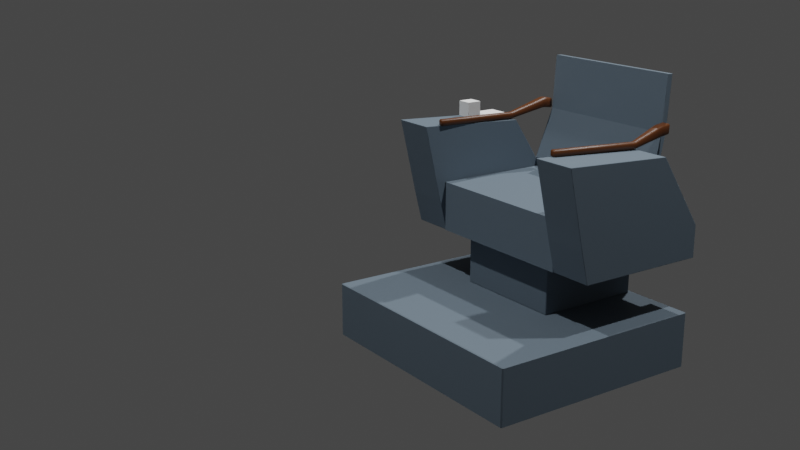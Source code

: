 # Source: StarTrekTosCaptainsChair.blend  (saved by Blender 2.90.8; exported with 4.5.12 LTS)
import bpy
from mathutils import Matrix  # noqa: F401  (used for matrix-valued properties, if any)

bpy.ops.wm.read_factory_settings(use_empty=True)
scene = bpy.context.scene
scene.name = 'Scene'

# ---- collections
col_collection = bpy.data.collections.new('Collection'); scene.collection.children.link(col_collection)
col_chair = bpy.data.collections.new('Chair'); scene.collection.children.link(col_chair)
col_reference = bpy.data.collections.new('Reference'); scene.collection.children.link(col_reference)
col_lighting = bpy.data.collections.new('Lighting'); scene.collection.children.link(col_lighting)

# ---- materials (node trees are filled in below, after node groups)
mat_chairbase = bpy.data.materials.new('ChairBase')
mat_wood = bpy.data.materials.new('Wood')
mat_wood.alpha_threshold = 0.0
mat_wood.line_color = (0.0, 0.0, 0.0, 1.0)

# ---- material node trees
mat_chairbase.use_nodes = True; mat_chairbase.node_tree.nodes.clear()
_N = mat_chairbase.node_tree.nodes; _L = mat_chairbase.node_tree.links
n0 = _N.new('ShaderNodeBsdfPrincipled'); n0.name = 'Principled BSDF'; n0.location = (10, 300)
n0.distribution = 'GGX'
n0.subsurface_method = 'BURLEY'
n0.inputs[0].default_value = (0.1142, 0.1559, 0.196, 1.0)
n0.inputs[2].default_value = 0.7679
n0.inputs[3].default_value = 1.45
n0.inputs[19].default_value = 0.05357
n0.inputs[20].default_value = 0.0
n0.inputs[27].default_value = (0.0, 0.0, 0.0, 1.0)
n0.inputs[28].default_value = 1.0
n1 = _N.new('ShaderNodeOutputMaterial'); n1.name = 'Material Output'; n1.location = (300, 300)
_L.new(n0.outputs[0], n1.inputs[0])
n1.is_active_output = True
mat_wood.use_nodes = True; mat_wood.node_tree.nodes.clear()
_N = mat_wood.node_tree.nodes; _L = mat_wood.node_tree.links
n0 = _N.new('ShaderNodeOutputMaterial'); n0.name = 'Material Output'; n0.location = (300, 300)
n1 = _N.new('ShaderNodeBsdfPrincipled'); n1.name = 'Principled BSDF'; n1.location = (10, 300)
n1.distribution = 'GGX'
n1.subsurface_method = 'BURLEY'
n1.inputs[0].default_value = (0.09851, 0.02945, 0.005706, 1.0)
n1.inputs[2].default_value = 0.4
n1.inputs[3].default_value = 1.45
n1.inputs[27].default_value = (0.0, 0.0, 0.0, 1.0)
n1.inputs[28].default_value = 1.0
_L.new(n1.outputs[0], n0.inputs[0])
n0.is_active_output = True

# ---- world
world_world = bpy.data.worlds.new('World'); scene.world = world_world
world_world.use_nodes = True; world_world.node_tree.nodes.clear()
_N = world_world.node_tree.nodes; _L = world_world.node_tree.links
n0 = _N.new('ShaderNodeOutputWorld'); n0.name = 'World Output'; n0.location = (300, 300)
n1 = _N.new('ShaderNodeBackground'); n1.name = 'Background'; n1.location = (10, 300)
n1.inputs[0].default_value = (0.05088, 0.05088, 0.05088, 1.0)
_L.new(n1.outputs[0], n0.inputs[0])
n0.is_active_output = True
world_world.color = (0.05088, 0.05088, 0.05088)
world_world.use_sun_shadow = False
world_world.sun_shadow_jitter_overblur = 0.0

# ---- cameras
cam_camera = bpy.data.cameras.new('Camera')
cam_camera.clip_end = 100.0
cam_camera.ortho_scale = 7.314

# ---- lights
light_light = bpy.data.lights.new('Light', 'POINT')
light_light.transmission_factor = 0.0
light_light.energy = 1000.0
light_light.shadow_soft_size = 0.1
light_light.shadow_maximum_resolution = 0.006
light_light.use_absolute_resolution = True
light_light_001 = bpy.data.lights.new('Light.001', 'POINT')
light_light_001.transmission_factor = 0.0
light_light_001.energy = 1000.0
light_light_001.shadow_soft_size = 0.1
light_light_001.shadow_maximum_resolution = 0.006
light_light_001.use_absolute_resolution = True
light_light_002 = bpy.data.lights.new('Light.002', 'POINT')
light_light_002.transmission_factor = 0.0
light_light_002.energy = 1000.0
light_light_002.shadow_soft_size = 0.1
light_light_002.shadow_maximum_resolution = 0.006
light_light_002.use_absolute_resolution = True

# ---- meshes
me_cube_008 = bpy.data.meshes.new('Cube.008')
me_cube_008.from_pydata([(-1.0, -1.0, -1.0), (-1.0, -1.0, 1.0), (-1.0, 1.0, -1.0), (-1.0, 1.0, 1.0), (1.0, -1.0, -1.0), (1.0, -1.0, 1.0), (1.0, 1.0, -1.0), (1.0, 1.0, 1.0), (-0.4787, -1.919, 1.0), (-0.4787, -1.919, 152.5), (-0.4787, -1.0, 1.0), (-0.4787, -1.0, 152.5), (1.0, -1.919, 1.0), (1.0, -1.919, 152.5), (1.0, -1.0, 1.0), (1.0, -1.0, 152.5)], [], [(0, 1, 3, 2), (2, 3, 7, 6), (6, 7, 5, 4), (4, 5, 1, 0), (2, 6, 4, 0), (7, 3, 1, 5), (8, 9, 11, 10), (10, 11, 15, 14), (14, 15, 13, 12), (12, 13, 9, 8), (10, 14, 12, 8), (15, 11, 9, 13)])
_uv = me_cube_008.uv_layers.new(name='UVMap')
_uv.uv.foreach_set('vector', [0.375, 0.0, 0.625, 0.0, 0.625, 0.25, 0.375, 0.25, 0.375, 0.25, 0.625, 0.25, 0.625, 0.5, 0.375, 0.5, 0.375, 0.5, 0.625, 0.5, 0.625, 0.75, 0.375, 0.75, 0.375, 0.75, 0.625, 0.75, 0.625, 1.0, 0.375, 1.0, 0.125, 0.5, 0.375, 0.5, 0.375, 0.75, 0.125, 0.75, 0.625, 0.5, 0.875, 0.5, 0.875, 0.75, 0.625, 0.75, 0.375, 0.0, 0.625, 0.0, 0.625, 0.25, 0.375, 0.25, 0.375, 0.25, 0.625, 0.25, 0.625, 0.5, 0.375, 0.5, 0.375, 0.5, 0.625, 0.5, 0.625, 0.75, 0.375, 0.75, 0.375, 0.75, 0.625, 0.75, 0.625, 1.0, 0.375, 1.0, 0.125, 0.5, 0.375, 0.5, 0.375, 0.75, 0.125, 0.75, 0.625, 0.5, 0.875, 0.5, 0.875, 0.75, 0.625, 0.75])
me_cube_008.use_remesh_fix_poles = True
me_cube_008.use_remesh_preserve_attributes = False
me_cube_008.use_mirror_vertex_groups = False
me_cube_008.update()
me_cube_001 = bpy.data.meshes.new('Cube.001')
me_cube_001.from_pydata([(-1.0, -1.0, -1.0), (-1.0, -1.0, -0.2234), (-1.0, 0.6464, -1.0), (-1.0, 0.6464, -0.2234), (1.0, -1.0, -1.0), (1.0, -1.0, -0.2234), (1.0, 0.6464, -1.0), (1.0, 0.6464, -0.2234)], [], [(0, 1, 3, 2), (2, 3, 7, 6), (6, 7, 5, 4), (4, 5, 1, 0), (2, 6, 4, 0), (7, 3, 1, 5)])
_uv = me_cube_001.uv_layers.new(name='UVMap')
_uv.uv.foreach_set('vector', [0.375, 0.0, 0.625, 0.0, 0.625, 0.25, 0.375, 0.25, 0.375, 0.25, 0.625, 0.25, 0.625, 0.5, 0.375, 0.5, 0.375, 0.5, 0.625, 0.5, 0.625, 0.75, 0.375, 0.75, 0.375, 0.75, 0.625, 0.75, 0.625, 1.0, 0.375, 1.0, 0.125, 0.5, 0.375, 0.5, 0.375, 0.75, 0.125, 0.75, 0.625, 0.5, 0.875, 0.5, 0.875, 0.75, 0.625, 0.75])
me_cube_001.materials.append(mat_chairbase)
me_cube_001.use_remesh_fix_poles = True
me_cube_001.use_remesh_preserve_attributes = False
me_cube_001.use_mirror_vertex_groups = False
me_cube_001.update()
me_cube_002 = bpy.data.meshes.new('Cube.002')
me_cube_002.from_pydata([(-1.0, -1.0, 0.05266), (-1.0, -1.0, 1.0), (-1.0, 1.0, 0.05266), (-1.0, 1.0, 1.0), (1.0, -1.0, 0.05266), (1.0, -1.0, 1.0), (1.0, 1.0, 0.05266), (1.0, 1.0, 1.0)], [], [(0, 1, 3, 2), (2, 3, 7, 6), (6, 7, 5, 4), (4, 5, 1, 0), (2, 6, 4, 0), (7, 3, 1, 5)])
_uv = me_cube_002.uv_layers.new(name='UVMap')
_uv.uv.foreach_set('vector', [0.375, 0.0, 0.625, 0.0, 0.625, 0.25, 0.375, 0.25, 0.375, 0.25, 0.625, 0.25, 0.625, 0.5, 0.375, 0.5, 0.375, 0.5, 0.625, 0.5, 0.625, 0.75, 0.375, 0.75, 0.375, 0.75, 0.625, 0.75, 0.625, 1.0, 0.375, 1.0, 0.125, 0.5, 0.375, 0.5, 0.375, 0.75, 0.125, 0.75, 0.625, 0.5, 0.875, 0.5, 0.875, 0.75, 0.625, 0.75])
me_cube_002.materials.append(mat_chairbase)
me_cube_002.use_remesh_fix_poles = True
me_cube_002.use_remesh_preserve_attributes = False
me_cube_002.use_mirror_vertex_groups = False
me_cube_002.update()
me_cube_003 = bpy.data.meshes.new('Cube.003')
me_cube_003.from_pydata([(-1.0, -4.061, -2.001), (-1.0, -2.299, 0.641), (-1.0, 1.316, -2.001), (-1.0, 1.98, 0.8673), (1.0, -4.061, -2.001), (1.0, -2.299, 0.641), (1.0, 1.316, -2.001), (1.0, 1.98, 0.8673), (-1.0, -4.061, -3.201), (-1.0, 1.013, -3.201), (1.0, -4.061, -3.201), (1.0, 1.013, -3.201)], [], [(0, 1, 3, 2), (2, 3, 7, 6), (6, 7, 5, 4), (4, 5, 1, 0), (4, 0, 8, 10), (7, 3, 1, 5), (9, 11, 10, 8), (2, 6, 11, 9), (0, 2, 9, 8), (6, 4, 10, 11)])
_uv = me_cube_003.uv_layers.new(name='UVMap')
_uv.uv.foreach_set('vector', [0.375, 0.0, 0.625, 0.0, 0.625, 0.25, 0.375, 0.25, 0.375, 0.25, 0.625, 0.25, 0.625, 0.5, 0.375, 0.5, 0.375, 0.5, 0.625, 0.5, 0.625, 0.75, 0.375, 0.75, 0.375, 0.75, 0.625, 0.75, 0.625, 1.0, 0.375, 1.0, 0.375, 0.75, 0.375, 1.0, 0.375, 1.0, 0.375, 0.75, 0.625, 0.5, 0.875, 0.5, 0.875, 0.75, 0.625, 0.75, 0.125, 0.5, 0.375, 0.5, 0.375, 0.75, 0.125, 0.75, 0.375, 0.25, 0.375, 0.5, 0.375, 0.5, 0.375, 0.25, 0.375, 0.0, 0.375, 0.25, 0.375, 0.25, 0.375, 0.0, 0.375, 0.5, 0.375, 0.75, 0.375, 0.75, 0.375, 0.5])
me_cube_003.materials.append(mat_chairbase)
me_cube_003.use_remesh_fix_poles = True
me_cube_003.use_remesh_preserve_attributes = False
me_cube_003.use_mirror_vertex_groups = False
me_cube_003.update()
me_cube_004 = bpy.data.meshes.new('Cube.004')
me_cube_004.from_pydata([(-1.0, -4.061, -2.001), (-1.0, -2.299, 0.641), (-1.0, 1.316, -2.001), (-1.0, 1.98, 0.8673), (1.0, -4.061, -2.001), (1.0, -2.299, 0.641), (1.0, 1.316, -2.001), (1.0, 1.98, 0.8673), (-1.0, -4.061, -3.201), (-1.0, 1.013, -3.201), (1.0, -4.061, -3.201), (1.0, 1.013, -3.201)], [], [(0, 1, 3, 2), (2, 3, 7, 6), (6, 7, 5, 4), (4, 5, 1, 0), (4, 0, 8, 10), (7, 3, 1, 5), (9, 11, 10, 8), (2, 6, 11, 9), (0, 2, 9, 8), (6, 4, 10, 11)])
_uv = me_cube_004.uv_layers.new(name='UVMap')
_uv.uv.foreach_set('vector', [0.375, 0.0, 0.625, 0.0, 0.625, 0.25, 0.375, 0.25, 0.375, 0.25, 0.625, 0.25, 0.625, 0.5, 0.375, 0.5, 0.375, 0.5, 0.625, 0.5, 0.625, 0.75, 0.375, 0.75, 0.375, 0.75, 0.625, 0.75, 0.625, 1.0, 0.375, 1.0, 0.375, 0.75, 0.375, 1.0, 0.375, 1.0, 0.375, 0.75, 0.625, 0.5, 0.875, 0.5, 0.875, 0.75, 0.625, 0.75, 0.125, 0.5, 0.375, 0.5, 0.375, 0.75, 0.125, 0.75, 0.375, 0.25, 0.375, 0.5, 0.375, 0.5, 0.375, 0.25, 0.375, 0.0, 0.375, 0.25, 0.375, 0.25, 0.375, 0.0, 0.375, 0.5, 0.375, 0.75, 0.375, 0.75, 0.375, 0.5])
me_cube_004.materials.append(mat_chairbase)
me_cube_004.use_remesh_fix_poles = True
me_cube_004.use_remesh_preserve_attributes = False
me_cube_004.use_mirror_vertex_groups = False
me_cube_004.update()
me_cube_005 = bpy.data.meshes.new('Cube.005')
me_cube_005.from_pydata([(-1.801, -1.159, -1.0), (-1.801, -1.159, 1.323), (-1.39, 1.0, -1.0), (-1.39, 1.0, 1.323), (1.407, -1.159, -1.0), (1.407, -1.159, 1.323), (1.407, 1.0, -1.0), (1.407, 1.0, 1.323)], [], [(0, 1, 3, 2), (2, 3, 7, 6), (6, 7, 5, 4), (4, 5, 1, 0), (2, 6, 4, 0), (7, 3, 1, 5)])
_uv = me_cube_005.uv_layers.new(name='UVMap')
_uv.uv.foreach_set('vector', [0.375, 0.0, 0.625, 0.0, 0.625, 0.25, 0.375, 0.25, 0.375, 0.25, 0.625, 0.25, 0.625, 0.5, 0.375, 0.5, 0.375, 0.5, 0.625, 0.5, 0.625, 0.75, 0.375, 0.75, 0.375, 0.75, 0.625, 0.75, 0.625, 1.0, 0.375, 1.0, 0.125, 0.5, 0.375, 0.5, 0.375, 0.75, 0.125, 0.75, 0.625, 0.5, 0.875, 0.5, 0.875, 0.75, 0.625, 0.75])
me_cube_005.materials.append(mat_chairbase)
me_cube_005.use_remesh_fix_poles = True
me_cube_005.use_remesh_preserve_attributes = False
me_cube_005.use_mirror_vertex_groups = False
me_cube_005.update()
me_cube = bpy.data.meshes.new('Cube')
me_cube.from_pydata([(-1.0, -0.9752, -1.212), (-1.0, -1.0, 1.242), (-1.0, 0.9752, -1.272), (-1.0, 1.0, 1.242), (1.0, -0.9752, -1.212), (1.0, -1.0, 1.242), (1.0, 0.9752, -1.272), (1.0, 1.0, 1.242), (-1.069, -3.494, -3.805), (-1.069, -4.943, -3.547), (1.053, -3.494, -3.805), (1.053, -4.943, -3.547)], [], [(0, 1, 3, 2), (2, 3, 7, 6), (6, 7, 5, 4), (4, 5, 1, 0), (6, 4, 11, 10), (7, 3, 1, 5), (8, 10, 11, 9), (4, 0, 9, 11), (2, 6, 10, 8), (0, 2, 8, 9)])
_uv = me_cube.uv_layers.new(name='UVMap')
_uv.uv.foreach_set('vector', [0.375, 0.0, 0.625, 0.0, 0.625, 0.25, 0.375, 0.25, 0.375, 0.25, 0.625, 0.25, 0.625, 0.5, 0.375, 0.5, 0.375, 0.5, 0.625, 0.5, 0.625, 0.75, 0.375, 0.75, 0.375, 0.75, 0.625, 0.75, 0.625, 1.0, 0.375, 1.0, 0.375, 0.5, 0.375, 0.75, 0.375, 0.75, 0.375, 0.5, 0.625, 0.5, 0.875, 0.5, 0.875, 0.75, 0.625, 0.75, 0.125, 0.5, 0.375, 0.5, 0.375, 0.75, 0.125, 0.75, 0.375, 0.75, 0.375, 1.0, 0.375, 1.0, 0.375, 0.75, 0.375, 0.25, 0.375, 0.5, 0.375, 0.5, 0.375, 0.25, 0.375, 0.0, 0.375, 0.25, 0.375, 0.25, 0.375, 0.0])
me_cube.materials.append(mat_chairbase)
me_cube.use_remesh_fix_poles = True
me_cube.use_remesh_preserve_attributes = False
me_cube.use_mirror_vertex_groups = False
me_cube.update()
me_cube_006 = bpy.data.meshes.new('Cube.006')
me_cube_006.from_pydata([(-1.0, -0.7712, -1.247), (-1.0, -1.229, 0.6998), (-1.0, 1.053, -1.0), (-1.0, 1.159, 1.0), (1.0, -0.7712, -1.247), (1.0, -1.229, 0.6998), (1.0, 1.053, -1.0), (1.0, 1.159, 1.0), (-1.0, 1.053, -1.0), (1.0, 1.053, -1.0), (0.4365, -8.517, -2.492), (0.4365, -8.48, -1.22), (1.709, -8.517, -2.492), (1.709, -8.48, -1.22), (-0.636, -27.18, -1.715), (-0.636, -27.14, -0.4433), (0.636, -27.18, -1.715), (0.636, -27.14, -0.4433)], [(9, 8)], [(0, 1, 3, 2), (2, 3, 7, 6), (6, 7, 5, 4), (5, 1, 11, 13), (2, 6, 4, 0), (7, 3, 1, 5), (11, 10, 14, 15), (4, 5, 13, 12), (1, 0, 10, 11), (0, 4, 12, 10), (16, 17, 15, 14), (13, 11, 15, 17), (12, 13, 17, 16), (10, 12, 16, 14)])
me_cube_006.polygons.foreach_set('use_smooth', [True] * 14)
_uv = me_cube_006.uv_layers.new(name='UVMap')
_uv.uv.foreach_set('vector', [0.375, 0.0, 0.625, 0.0, 0.625, 0.25, 0.375, 0.25, 0.375, 0.25, 0.625, 0.25, 0.625, 0.5, 0.375, 0.5, 0.375, 0.5, 0.625, 0.5, 0.625, 0.75, 0.375, 0.75, 0.625, 0.75, 0.875, 0.75, 0.875, 0.75, 0.625, 0.75, 0.125, 0.5, 0.375, 0.5, 0.375, 0.75, 0.125, 0.75, 0.625, 0.5, 0.875, 0.5, 0.875, 0.75, 0.625, 0.75, 0.625, 0.0, 0.375, 0.0, 0.375, 0.0, 0.625, 0.0, 0.375, 0.75, 0.625, 0.75, 0.625, 0.75, 0.375, 0.75, 0.625, 0.0, 0.375, 0.0, 0.375, 0.0, 0.625, 0.0, 0.125, 0.75, 0.375, 0.75, 0.375, 0.75, 0.125, 0.75, 0.375, 0.75, 0.625, 0.75, 0.625, 1.0, 0.375, 1.0, 0.625, 0.75, 0.875, 0.75, 0.875, 0.75, 0.625, 0.75, 0.375, 0.75, 0.625, 0.75, 0.625, 0.75, 0.375, 0.75, 0.125, 0.75, 0.375, 0.75, 0.375, 0.75, 0.125, 0.75])
me_cube_006.materials.append(mat_wood)
me_cube_006.use_remesh_fix_poles = True
me_cube_006.use_remesh_preserve_attributes = False
me_cube_006.use_mirror_vertex_groups = False
me_cube_006.update()
me_cube_007 = bpy.data.meshes.new('Cube.007')
me_cube_007.from_pydata([(-1.0, -0.7712, -1.247), (-1.0, -1.229, 0.6998), (-1.0, 1.053, -1.0), (-1.0, 1.159, 1.0), (1.0, -0.7712, -1.247), (1.0, -1.229, 0.6998), (1.0, 1.053, -1.0), (1.0, 1.159, 1.0), (-1.0, 1.053, -1.0), (1.0, 1.053, -1.0), (0.4365, -8.517, 1.22), (0.4365, -8.48, 2.492), (1.709, -8.517, 1.22), (1.709, -8.48, 2.492), (-0.636, -27.18, 0.4433), (-0.636, -27.14, 1.715), (0.636, -27.18, 0.4433), (0.636, -27.14, 1.715)], [(9, 8)], [(0, 1, 3, 2), (2, 3, 7, 6), (6, 7, 5, 4), (5, 1, 11, 13), (2, 6, 4, 0), (7, 3, 1, 5), (11, 10, 14, 15), (4, 5, 13, 12), (1, 0, 10, 11), (0, 4, 12, 10), (16, 17, 15, 14), (13, 11, 15, 17), (12, 13, 17, 16), (10, 12, 16, 14)])
me_cube_007.polygons.foreach_set('use_smooth', [True] * 14)
_uv = me_cube_007.uv_layers.new(name='UVMap')
_uv.uv.foreach_set('vector', [0.375, 0.0, 0.625, 0.0, 0.625, 0.25, 0.375, 0.25, 0.375, 0.25, 0.625, 0.25, 0.625, 0.5, 0.375, 0.5, 0.375, 0.5, 0.625, 0.5, 0.625, 0.75, 0.375, 0.75, 0.625, 0.75, 0.875, 0.75, 0.875, 0.75, 0.625, 0.75, 0.125, 0.5, 0.375, 0.5, 0.375, 0.75, 0.125, 0.75, 0.625, 0.5, 0.875, 0.5, 0.875, 0.75, 0.625, 0.75, 0.625, 0.0, 0.375, 0.0, 0.375, 0.0, 0.625, 0.0, 0.375, 0.75, 0.625, 0.75, 0.625, 0.75, 0.375, 0.75, 0.625, 0.0, 0.375, 0.0, 0.375, 0.0, 0.625, 0.0, 0.125, 0.75, 0.375, 0.75, 0.375, 0.75, 0.125, 0.75, 0.375, 0.75, 0.625, 0.75, 0.625, 1.0, 0.375, 1.0, 0.625, 0.75, 0.875, 0.75, 0.875, 0.75, 0.625, 0.75, 0.375, 0.75, 0.625, 0.75, 0.625, 0.75, 0.375, 0.75, 0.125, 0.75, 0.375, 0.75, 0.375, 0.75, 0.125, 0.75])
me_cube_007.materials.append(mat_wood)
me_cube_007.use_remesh_fix_poles = True
me_cube_007.use_remesh_preserve_attributes = False
me_cube_007.use_mirror_vertex_groups = False
me_cube_007.update()

# ---- objects
ob_cube_002 = bpy.data.objects.new('Cube.002', me_cube_008)
ob_chairswivel = bpy.data.objects.new('ChairSwivel', me_cube_001)
ob_chairbase = bpy.data.objects.new('ChairBase', me_cube_002)
ob_chairarm = bpy.data.objects.new('ChairArm', me_cube_003)
ob_chairarm_001 = bpy.data.objects.new('ChairArm.001', me_cube_004)
ob_chairseat = bpy.data.objects.new('ChairSeat', me_cube_005)
ob_chairback = bpy.data.objects.new('ChairBack', me_cube)
ob_cube = bpy.data.objects.new('Cube', me_cube_006)
ob_cube_001 = bpy.data.objects.new('Cube.001', me_cube_007)
ob_reffrontview = bpy.data.objects.new('RefFrontView', None)
ob_refsideview = bpy.data.objects.new('RefSideView', None)
ob_reftopview = bpy.data.objects.new('RefTopView', None)
ob_light = bpy.data.objects.new('Light', light_light)
ob_camera = bpy.data.objects.new('Camera', cam_camera)
ob_light_001 = bpy.data.objects.new('Light.001', light_light_001)
ob_light_002 = bpy.data.objects.new('Light.002', light_light_002)

# ---- transforms, parenting, visibility, modifiers, constraints
ob_cube_002.location = (-0.5155, 0.2558, -0.438)
ob_cube_002.scale = (0.05014, 0.08071, 0.0004894)
ob_cube_002.lineart.crease_threshold = 0.0
ob_chairswivel.location = (0.001977, 0.1942, -0.9024)
ob_chairswivel.rotation_euler = (0.0, -0.0, 3.142)
ob_chairswivel.scale = (0.2823, 0.3286, 0.3286)
ob_chairswivel.lineart.crease_threshold = 0.0
_m = ob_chairswivel.modifiers.new('Bevel', 'BEVEL')
_m.width = 0.01
_m.width_pct = 0.01
_m.limit_method = 'NONE'
ob_chairbase.location = (0.001977, -0.007167, -1.522)
ob_chairbase.rotation_euler = (0.0, -0.0, 3.142)
ob_chairbase.scale = (0.6274, 0.5545, 0.2911)
ob_chairbase.lineart.crease_threshold = 0.0
_m = ob_chairbase.modifiers.new('Bevel', 'BEVEL')
_m.width = 0.01
_m.width_pct = 0.01
_m.limit_method = 'NONE'
ob_chairarm.location = (-0.5035, 0.05212, -0.5521)
ob_chairarm.rotation_euler = (0.0, -0.0, 3.142)
ob_chairarm.scale = (0.1064, 0.1324, 0.1324)
ob_chairarm.lineart.crease_threshold = 0.0
_m = ob_chairarm.modifiers.new('Bevel', 'BEVEL')
_m.width = 0.01
_m.width_pct = 0.01
_m.limit_method = 'NONE'
ob_chairarm_001.location = (0.5025, 0.05212, -0.5521)
ob_chairarm_001.rotation_euler = (0.0, -0.0, 3.142)
ob_chairarm_001.scale = (0.1064, 0.1324, 0.1324)
ob_chairarm_001.lineart.crease_threshold = 0.0
_m = ob_chairarm_001.modifiers.new('Bevel', 'BEVEL')
_m.width = 0.01
_m.width_pct = 0.01
_m.limit_method = 'NONE'
ob_chairseat.location = (0.001977, 0.1942, -0.869)
ob_chairseat.rotation_euler = (0.0, -0.0, 3.142)
ob_chairseat.scale = (0.2836, 0.2836, 0.1069)
ob_chairseat.lineart.crease_threshold = 0.0
_m = ob_chairseat.modifiers.new('Bevel', 'BEVEL')
_m.width = 0.01
_m.width_pct = 0.01
_m.limit_method = 'NONE'
ob_chairback.location = (0.002375, 0.6, -0.292)
ob_chairback.rotation_euler = (-0.06377, -0.0, 0.0)
ob_chairback.scale = (0.3738, 0.01515, 0.1116)
ob_chairback.lineart.crease_threshold = 0.0
_m = ob_chairback.modifiers.new('Bevel', 'BEVEL')
_m.width = 0.01
_m.width_pct = 0.01
_m.limit_method = 'NONE'
ob_cube.location = (0.4011, 0.551, -0.4)
ob_cube.scale = (0.02491, 0.02491, 0.02491)
ob_cube.lineart.crease_threshold = 0.0
_m = ob_cube.modifiers.new('Bevel', 'BEVEL')
_m.width = 0.25
_m.width_pct = 0.25
_m.limit_method = 'NONE'
ob_cube_001.location = (-0.3963, 0.551, -0.4)
ob_cube_001.rotation_euler = (-0.0, 3.142, -0.0)
ob_cube_001.scale = (0.02491, 0.02491, 0.02491)
ob_cube_001.lineart.crease_threshold = 0.0
_m = ob_cube_001.modifiers.new('Bevel', 'BEVEL')
_m.width = 0.25
_m.width_pct = 0.25
_m.limit_method = 'NONE'
ob_reffrontview.location = (-0.1371, -1.009, 0.0)
ob_reffrontview.rotation_euler = (1.571, -0.0, -0.0)
ob_reffrontview.empty_display_type = 'IMAGE'
ob_reffrontview.empty_display_size = 5.0
ob_reffrontview.use_empty_image_alpha = True
ob_reffrontview.color = (1.0, 1.0, 1.0, 0.1)
ob_reffrontview.lineart.crease_threshold = 0.0
ob_refsideview.location = (0.9481, -1.562, -1.782)
ob_refsideview.rotation_euler = (1.571, -0.0, 4.712)
ob_refsideview.empty_display_type = 'IMAGE'
ob_refsideview.empty_display_size = 5.0
ob_refsideview.use_empty_image_alpha = True
ob_refsideview.color = (1.0, 1.0, 1.0, 0.1)
ob_refsideview.lineart.crease_threshold = 0.0
ob_reftopview.location = (-0.949, 0.1634, 0.0)
ob_reftopview.rotation_euler = (0.0, -0.0, -1.571)
ob_reftopview.empty_display_type = 'IMAGE'
ob_reftopview.empty_display_size = 5.0
ob_reftopview.use_empty_image_alpha = True
ob_reftopview.color = (1.0, 1.0, 1.0, 0.1)
ob_reftopview.lineart.crease_threshold = 0.0
ob_light.location = (2.689, 1.432, 5.904)
ob_light.rotation_euler = (0.6503, 0.05522, 1.866)
ob_light.lock_rotations_4d = False
ob_light.empty_display_type = 'ARROWS'
ob_light.color = (0.0, 0.0, 0.0, 0.0)
ob_light.lineart.crease_threshold = 0.0
ob_camera.location = (3.841, -3.306, 0.6574)
ob_camera.rotation_euler = (1.277, -1.288e-06, 0.9639)
ob_camera.lock_rotations_4d = False
ob_camera.empty_display_type = 'ARROWS'
ob_camera.color = (0.0, 0.0, 0.0, 0.0)
ob_camera.display_type = 'WIRE'
ob_camera.lineart.crease_threshold = 0.0
ob_light_001.location = (-0.5436, -3.462, 5.904)
ob_light_001.rotation_euler = (0.6503, 0.05522, 1.866)
ob_light_001.lock_rotations_4d = False
ob_light_001.empty_display_type = 'ARROWS'
ob_light_001.color = (0.0, 0.0, 0.0, 0.0)
ob_light_001.lineart.crease_threshold = 0.0
ob_light_002.location = (-1.199, 3.11, 5.904)
ob_light_002.rotation_euler = (0.6503, 0.05522, 1.866)
ob_light_002.lock_rotations_4d = False
ob_light_002.empty_display_type = 'ARROWS'
ob_light_002.color = (0.0, 0.0, 0.0, 0.0)
ob_light_002.lineart.crease_threshold = 0.0

# ---- collection membership
scene.collection.objects.link(ob_cube_002)
col_chair.objects.link(ob_chairswivel)
col_chair.objects.link(ob_chairbase)
col_chair.objects.link(ob_chairarm)
col_chair.objects.link(ob_chairarm_001)
col_chair.objects.link(ob_chairseat)
col_chair.objects.link(ob_chairback)
col_chair.objects.link(ob_cube)
col_chair.objects.link(ob_cube_001)
col_reference.objects.link(ob_reffrontview)
col_reference.objects.link(ob_refsideview)
col_reference.objects.link(ob_reftopview)
col_lighting.objects.link(ob_light)
col_lighting.objects.link(ob_camera)
col_lighting.objects.link(ob_light_001)
col_lighting.objects.link(ob_light_002)

# ---- scene / render settings (as saved in the file)
scene.camera = ob_camera
scene.frame_start = 1; scene.frame_end = 250; scene.frame_set(87)
scene.render.engine = 'CYCLES'
scene.cycles.use_denoising = False
scene.cycles.samples = 128
scene.cycles.sampling_pattern = 'TABULATED_SOBOL'
scene.cycles.use_adaptive_sampling = False
scene.cycles.use_light_tree = False
scene.view_settings.view_transform = 'Filmic'
bpy.context.view_layer.update()
